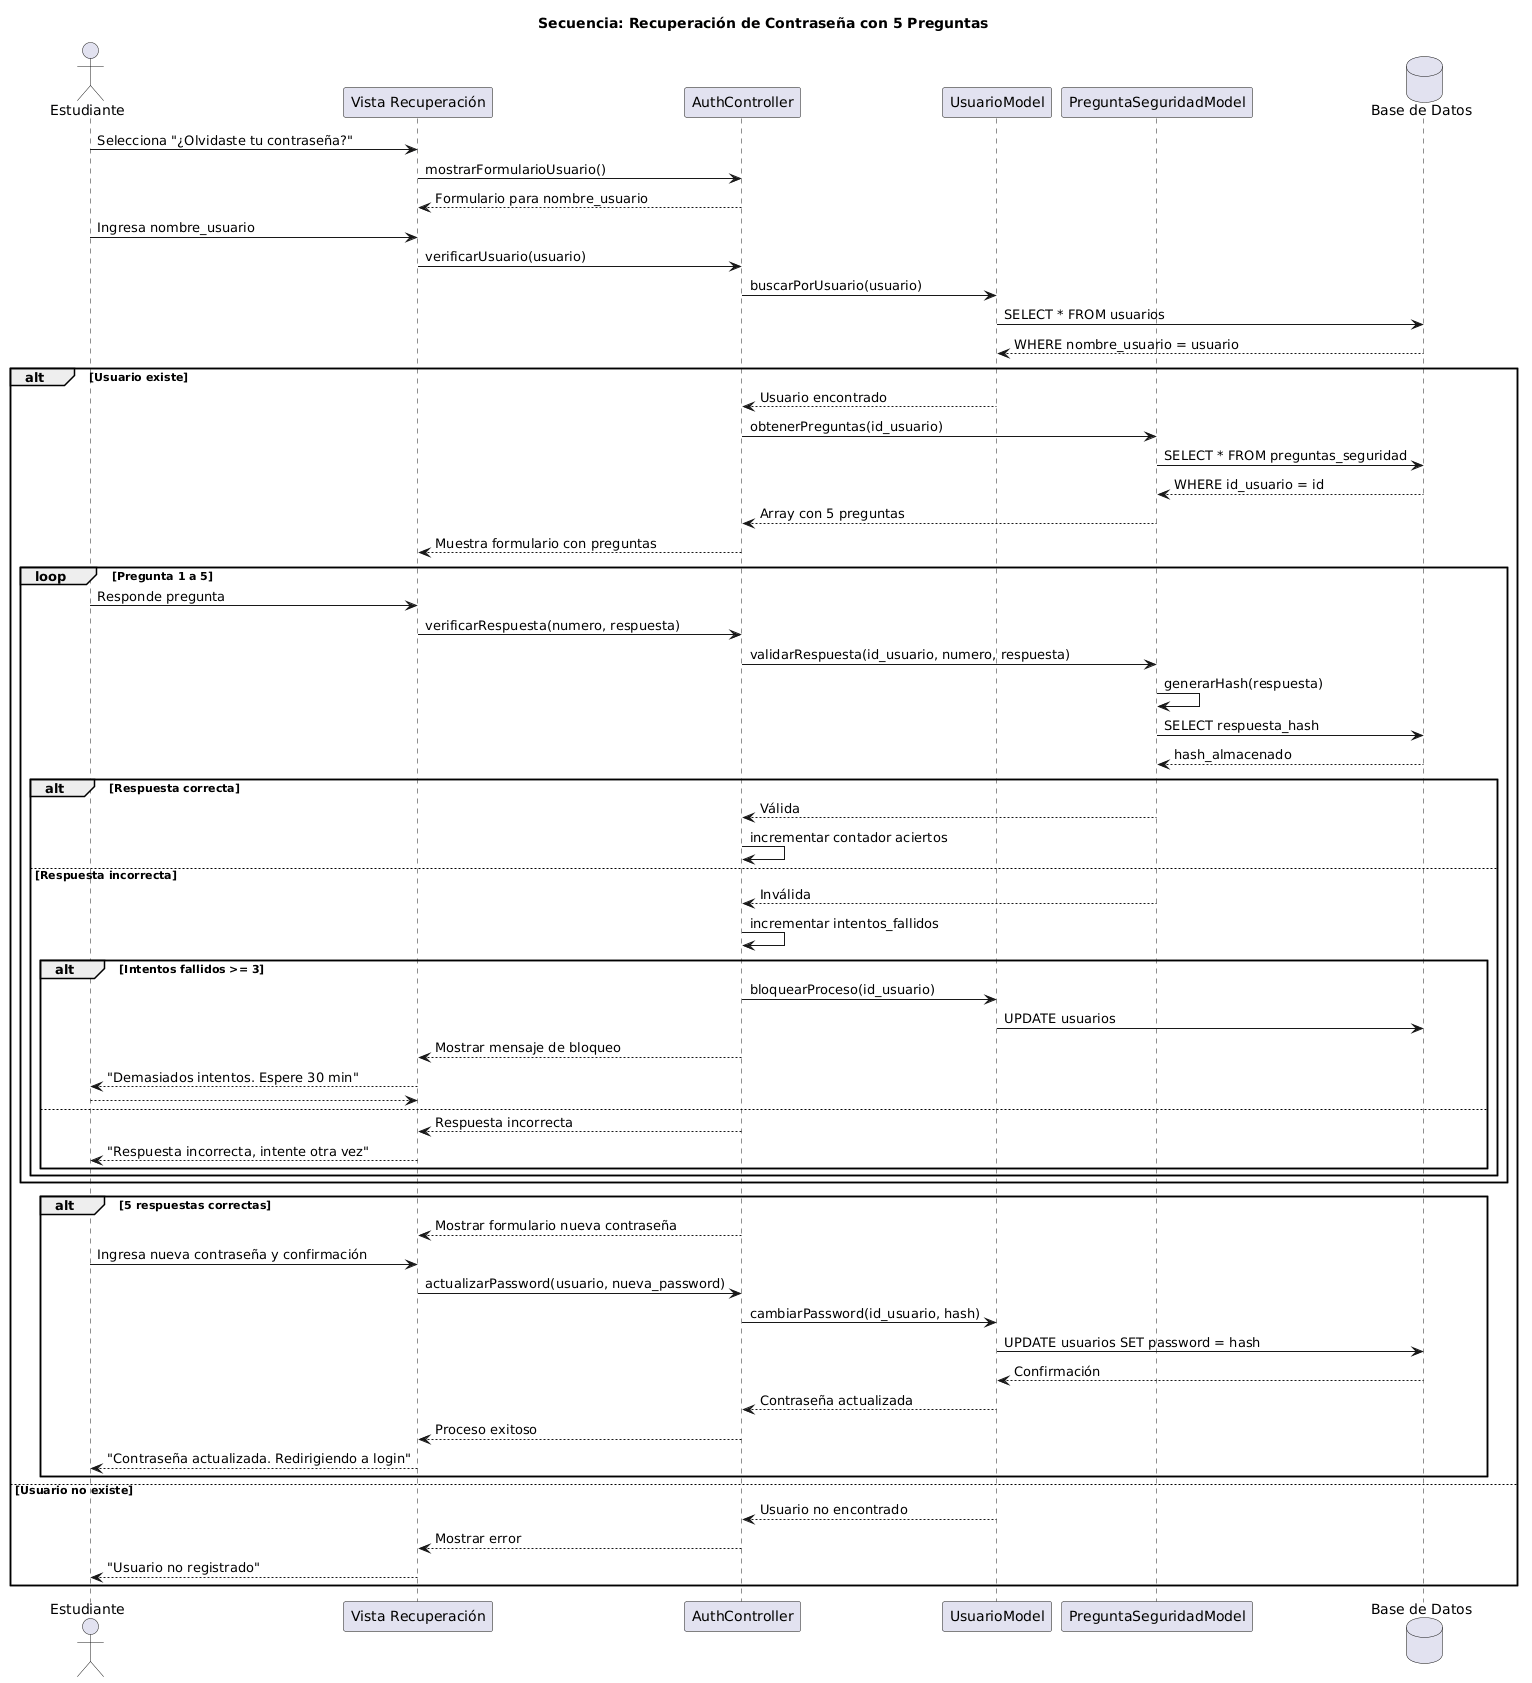

The diagram above was rendered by PlantUML. Its source (embedded in the PNG):
@startuml
title Secuencia: Recuperación de Contraseña con 5 Preguntas

actor Estudiante as E
participant "Vista Recuperación" as V
participant "AuthController" as C
participant "UsuarioModel" as UM
participant "PreguntaSeguridadModel" as PM
database "Base de Datos" as DB

E -> V: Selecciona "¿Olvidaste tu contraseña?"
V -> C: mostrarFormularioUsuario()
C --> V: Formulario para nombre_usuario

E -> V: Ingresa nombre_usuario
V -> C: verificarUsuario(usuario)
C -> UM: buscarPorUsuario(usuario)
UM -> DB: SELECT * FROM usuarios
DB --> UM: WHERE nombre_usuario = usuario

alt Usuario existe
    UM --> C: Usuario encontrado
    C -> PM: obtenerPreguntas(id_usuario)
    PM -> DB: SELECT * FROM preguntas_seguridad
    DB --> PM: WHERE id_usuario = id
    PM --> C: Array con 5 preguntas
    C --> V: Muestra formulario con preguntas
    
    loop Pregunta 1 a 5
        E -> V: Responde pregunta
        V -> C: verificarRespuesta(numero, respuesta)
        C -> PM: validarRespuesta(id_usuario, numero, respuesta)
        PM -> PM: generarHash(respuesta)
        PM -> DB: SELECT respuesta_hash
        DB --> PM: hash_almacenado
        
        alt Respuesta correcta
            PM --> C: Válida
            C -> C: incrementar contador aciertos
        else Respuesta incorrecta
            PM --> C: Inválida
            C -> C: incrementar intentos_fallidos
            
            alt Intentos fallidos >= 3
                C -> UM: bloquearProceso(id_usuario)
                UM -> DB: UPDATE usuarios
                C --> V: Mostrar mensaje de bloqueo
                V --> E: "Demasiados intentos. Espere 30 min"
                return
            else
                C --> V: Respuesta incorrecta
                V --> E: "Respuesta incorrecta, intente otra vez"
                ' No hay backward, el bucle sigue a la siguiente pregunta
            end
        end
    end
    
    alt 5 respuestas correctas
        C --> V: Mostrar formulario nueva contraseña
        E -> V: Ingresa nueva contraseña y confirmación
        V -> C: actualizarPassword(usuario, nueva_password)
        C -> UM: cambiarPassword(id_usuario, hash)
        UM -> DB: UPDATE usuarios SET password = hash
        DB --> UM: Confirmación
        UM --> C: Contraseña actualizada
        C --> V: Proceso exitoso
        V --> E: "Contraseña actualizada. Redirigiendo a login"
    end
    
else Usuario no existe
    UM --> C: Usuario no encontrado
    C --> V: Mostrar error
    V --> E: "Usuario no registrado"
end
@enduml